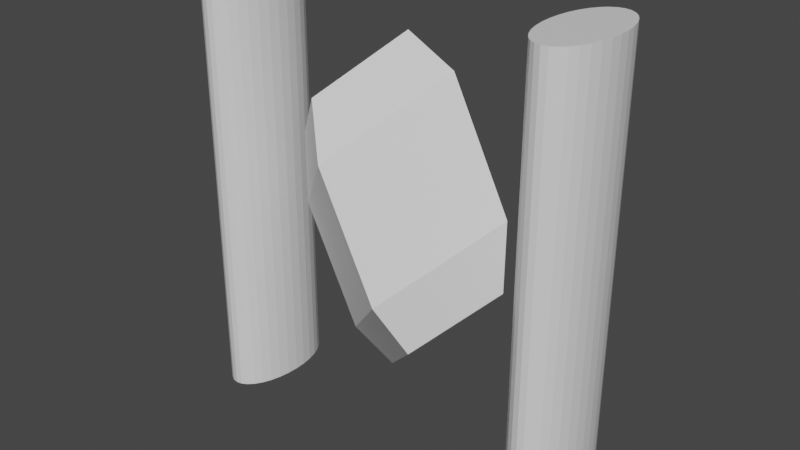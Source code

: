 # Source: Wing_Blast.blend  (saved by Blender 2.83.19; exported with 4.5.12 LTS)
import bpy
from mathutils import Matrix  # noqa: F401  (used for matrix-valued properties, if any)

bpy.ops.wm.read_factory_settings(use_empty=True)
scene = bpy.context.scene
scene.name = 'Scene'

# ---- collections
col_collection = bpy.data.collections.new('Collection'); scene.collection.children.link(col_collection)

# ---- materials (node trees are filled in below, after node groups)
mat_material = bpy.data.materials.new('Material')
mat_material.alpha_threshold = 0.0
mat_material.use_transparent_shadow = False
mat_material.line_color = (0.0, 0.0, 0.0, 1.0)

# ---- material node trees
mat_material.use_nodes = True; mat_material.node_tree.nodes.clear()
_N = mat_material.node_tree.nodes; _L = mat_material.node_tree.links
n0 = _N.new('ShaderNodeOutputMaterial'); n0.name = 'Material Output'; n0.location = (300, 300)
n1 = _N.new('ShaderNodeBsdfPrincipled'); n1.name = 'Principled BSDF'; n1.location = (10, 300)
n1.distribution = 'GGX'
n1.subsurface_method = 'BURLEY'
n1.inputs[2].default_value = 0.4
n1.inputs[3].default_value = 1.45
n1.inputs[27].default_value = (0.0, 0.0, 0.0, 1.0)
n1.inputs[28].default_value = 1.0
_L.new(n1.outputs[0], n0.inputs[0])
n0.is_active_output = True

# ---- world
world_world = bpy.data.worlds.new('World'); scene.world = world_world
world_world.use_nodes = True; world_world.node_tree.nodes.clear()
_N = world_world.node_tree.nodes; _L = world_world.node_tree.links
n0 = _N.new('ShaderNodeOutputWorld'); n0.name = 'World Output'; n0.location = (300, 300)
n1 = _N.new('ShaderNodeBackground'); n1.name = 'Background'; n1.location = (10, 300)
n1.inputs[0].default_value = (0.05088, 0.05088, 0.05088, 1.0)
_L.new(n1.outputs[0], n0.inputs[0])
n0.is_active_output = True
world_world.color = (0.05088, 0.05088, 0.05088)
world_world.use_sun_shadow = False
world_world.sun_shadow_jitter_overblur = 0.0

# ---- meshes
me_cube = bpy.data.meshes.new('Cube')
me_cube.from_pydata([(0.4499, -1.429, -0.5371), (-0.7412, -0.07103, -1.396), (-0.3616, -1.42, 0.6032), (-1.553, -0.06194, -0.2553), (1.562, 0.03929, 0.2425), (0.3707, 1.397, -0.616), (0.7504, 0.04838, 1.383), (-0.4408, 1.406, 0.5243), (-0.101, -0.05932, -1.619), (0.7025, 1.002, -1.056), (0.7598, -1.041, -0.9989), (1.563, 0.0204, -0.4355), (-0.7689, 1.018, 1.012), (0.09184, 0.03688, 1.632), (-0.7117, -1.024, 1.069), (-1.572, -0.04284, 0.4484)], [], [(0, 4, 6, 2), (6, 7, 12, 13), (7, 6, 4, 5), (5, 1, 3, 7), (1, 0, 2, 3), (1, 5, 9, 8), (9, 11, 10, 8), (4, 0, 10, 11), (0, 1, 8, 10), (5, 4, 11, 9), (15, 14, 13, 12), (7, 3, 15, 12), (2, 6, 13, 14), (3, 2, 14, 15)])
_uv = me_cube.uv_layers.new(name='UVMap')
_uv.uv.foreach_set('vector', [0.625, 0.5, 0.875, 0.5, 0.875, 0.75, 0.625, 0.75, 0.625, 0.0, 0.375, 0.0, 0.375, 0.0, 0.625, 0.0, 0.375, 0.0, 0.625, 0.0, 0.625, 0.25, 0.375, 0.25, 0.125, 0.5, 0.375, 0.5, 0.375, 0.75, 0.125, 0.75, 0.375, 0.5, 0.625, 0.5, 0.625, 0.75, 0.375, 0.75, 0.375, 0.5, 0.125, 0.5, 0.125, 0.5, 0.375, 0.5, 0.375, 0.25, 0.625, 0.25, 0.625, 0.5, 0.375, 0.5, 0.875, 0.5, 0.625, 0.5, 0.625, 0.5, 0.875, 0.5, 0.625, 0.5, 0.375, 0.5, 0.375, 0.5, 0.625, 0.5, 0.375, 0.25, 0.625, 0.25, 0.625, 0.25, 0.375, 0.25, 0.375, 0.75, 0.625, 0.75, 0.625, 1.0, 0.375, 1.0, 0.125, 0.75, 0.375, 0.75, 0.375, 0.75, 0.125, 0.75, 0.625, 0.75, 0.875, 0.75, 0.875, 0.75, 0.625, 0.75, 0.375, 0.75, 0.625, 0.75, 0.625, 0.75, 0.375, 0.75])
me_cube.materials.append(mat_material)
me_cube.use_remesh_preserve_volume = False
me_cube.use_remesh_preserve_attributes = False
me_cube.use_mirror_vertex_groups = False
me_cube.update()
me_cube_001 = bpy.data.meshes.new('Cube.001')
me_cube_001.from_pydata([(2.138, 0.3729, -1.499), (2.138, 0.3729, 1.307), (2.211, 0.3658, -1.499), (2.211, 0.3658, 1.307), (2.281, 0.3445, -1.499), (2.281, 0.3445, 1.307), (2.346, 0.3101, -1.499), (2.346, 0.3101, 1.307), (2.402, 0.2637, -1.499), (2.402, 0.2637, 1.307), (2.449, 0.2072, -1.499), (2.449, 0.2072, 1.307), (2.483, 0.1427, -1.499), (2.483, 0.1427, 1.307), (2.504, 0.07275, -1.499), (2.504, 0.07275, 1.307), (2.511, 2.297e-07, -1.499), (2.511, 2.297e-07, 1.307), (2.504, -0.07275, -1.499), (2.504, -0.07275, 1.307), (2.483, -0.1427, -1.499), (2.483, -0.1427, 1.307), (2.449, -0.2072, -1.499), (2.449, -0.2072, 1.307), (2.402, -0.2637, -1.499), (2.402, -0.2637, 1.307), (2.346, -0.3101, -1.499), (2.346, -0.3101, 1.307), (2.281, -0.3445, -1.499), (2.281, -0.3445, 1.307), (2.211, -0.3658, -1.499), (2.211, -0.3658, 1.307), (2.138, -0.3729, -1.499), (2.138, -0.3729, 1.307), (2.066, -0.3658, -1.499), (2.066, -0.3658, 1.307), (1.996, -0.3445, -1.499), (1.996, -0.3445, 1.307), (1.931, -0.3101, -1.499), (1.931, -0.3101, 1.307), (1.875, -0.2637, -1.499), (1.875, -0.2637, 1.307), (1.828, -0.2072, -1.499), (1.828, -0.2072, 1.307), (1.794, -0.1427, -1.499), (1.794, -0.1427, 1.307), (1.773, -0.07275, -1.499), (1.773, -0.07275, 1.307), (1.766, 5.616e-07, -1.499), (1.766, 5.616e-07, 1.307), (1.773, 0.07275, -1.499), (1.773, 0.07275, 1.307), (1.794, 0.1427, -1.499), (1.794, 0.1427, 1.307), (1.828, 0.2072, -1.499), (1.828, 0.2072, 1.307), (1.875, 0.2637, -1.499), (1.875, 0.2637, 1.307), (1.931, 0.3101, -1.499), (1.931, 0.3101, 1.307), (1.996, 0.3445, -1.499), (1.996, 0.3445, 1.307), (2.066, 0.3658, -1.499), (2.066, 0.3658, 1.307)], [], [(0, 1, 3, 2), (2, 3, 5, 4), (4, 5, 7, 6), (6, 7, 9, 8), (8, 9, 11, 10), (10, 11, 13, 12), (12, 13, 15, 14), (14, 15, 17, 16), (16, 17, 19, 18), (18, 19, 21, 20), (20, 21, 23, 22), (22, 23, 25, 24), (24, 25, 27, 26), (26, 27, 29, 28), (28, 29, 31, 30), (30, 31, 33, 32), (32, 33, 35, 34), (34, 35, 37, 36), (36, 37, 39, 38), (38, 39, 41, 40), (40, 41, 43, 42), (42, 43, 45, 44), (44, 45, 47, 46), (46, 47, 49, 48), (48, 49, 51, 50), (50, 51, 53, 52), (52, 53, 55, 54), (54, 55, 57, 56), (56, 57, 59, 58), (58, 59, 61, 60), (3, 1, 63, 61, 59, 57, 55, 53, 51, 49, 47, 45, 43, 41, 39, 37, 35, 33, 31, 29, 27, 25, 23, 21, 19, 17, 15, 13, 11, 9, 7, 5), (60, 61, 63, 62), (62, 63, 1, 0), (0, 2, 4, 6, 8, 10, 12, 14, 16, 18, 20, 22, 24, 26, 28, 30, 32, 34, 36, 38, 40, 42, 44, 46, 48, 50, 52, 54, 56, 58, 60, 62)])
_uv = me_cube_001.uv_layers.new(name='UVMap')
_uv.uv.foreach_set('vector', [1.0, 0.5, 1.0, 1.0, 0.9688, 1.0, 0.9688, 0.5, 0.9688, 0.5, 0.9688, 1.0, 0.9375, 1.0, 0.9375, 0.5, 0.9375, 0.5, 0.9375, 1.0, 0.9062, 1.0, 0.9062, 0.5, 0.9062, 0.5, 0.9062, 1.0, 0.875, 1.0, 0.875, 0.5, 0.875, 0.5, 0.875, 1.0, 0.8438, 1.0, 0.8438, 0.5, 0.8438, 0.5, 0.8438, 1.0, 0.8125, 1.0, 0.8125, 0.5, 0.8125, 0.5, 0.8125, 1.0, 0.7812, 1.0, 0.7812, 0.5, 0.7812, 0.5, 0.7812, 1.0, 0.75, 1.0, 0.75, 0.5, 0.75, 0.5, 0.75, 1.0, 0.7188, 1.0, 0.7188, 0.5, 0.7188, 0.5, 0.7188, 1.0, 0.6875, 1.0, 0.6875, 0.5, 0.6875, 0.5, 0.6875, 1.0, 0.6562, 1.0, 0.6562, 0.5, 0.6562, 0.5, 0.6562, 1.0, 0.625, 1.0, 0.625, 0.5, 0.625, 0.5, 0.625, 1.0, 0.5938, 1.0, 0.5938, 0.5, 0.5938, 0.5, 0.5938, 1.0, 0.5625, 1.0, 0.5625, 0.5, 0.5625, 0.5, 0.5625, 1.0, 0.5312, 1.0, 0.5312, 0.5, 0.5312, 0.5, 0.5312, 1.0, 0.5, 1.0, 0.5, 0.5, 0.5, 0.5, 0.5, 1.0, 0.4688, 1.0, 0.4688, 0.5, 0.4688, 0.5, 0.4688, 1.0, 0.4375, 1.0, 0.4375, 0.5, 0.4375, 0.5, 0.4375, 1.0, 0.4062, 1.0, 0.4062, 0.5, 0.4062, 0.5, 0.4062, 1.0, 0.375, 1.0, 0.375, 0.5, 0.375, 0.5, 0.375, 1.0, 0.3438, 1.0, 0.3438, 0.5, 0.3438, 0.5, 0.3438, 1.0, 0.3125, 1.0, 0.3125, 0.5, 0.3125, 0.5, 0.3125, 1.0, 0.2812, 1.0, 0.2812, 0.5, 0.2812, 0.5, 0.2812, 1.0, 0.25, 1.0, 0.25, 0.5, 0.25, 0.5, 0.25, 1.0, 0.2188, 1.0, 0.2188, 0.5, 0.2188, 0.5, 0.2188, 1.0, 0.1875, 1.0, 0.1875, 0.5, 0.1875, 0.5, 0.1875, 1.0, 0.1562, 1.0, 0.1562, 0.5, 0.1562, 0.5, 0.1562, 1.0, 0.125, 1.0, 0.125, 0.5, 0.125, 0.5, 0.125, 1.0, 0.09375, 1.0, 0.09375, 0.5, 0.09375, 0.5, 0.09375, 1.0, 0.0625, 1.0, 0.0625, 0.5, 0.2968, 0.4854, 0.25, 0.49, 0.2032, 0.4854, 0.1582, 0.4717, 0.1167, 0.4496, 0.08029, 0.4197, 0.05045, 0.3833, 0.02827, 0.3418, 0.01461, 0.2968, 0.01, 0.25, 0.01461, 0.2032, 0.02827, 0.1582, 0.05045, 0.1167, 0.08029, 0.08029, 0.1167, 0.05045, 0.1582, 0.02827, 0.2032, 0.01461, 0.25, 0.01, 0.2968, 0.01461, 0.3418, 0.02827, 0.3833, 0.05045, 0.4197, 0.08029, 0.4496, 0.1167, 0.4717, 0.1582, 0.4854, 0.2032, 0.49, 0.25, 0.4854, 0.2968, 0.4717, 0.3418, 0.4496, 0.3833, 0.4197, 0.4197, 0.3833, 0.4496, 0.3418, 0.4717, 0.0625, 0.5, 0.0625, 1.0, 0.03125, 1.0, 0.03125, 0.5, 0.03125, 0.5, 0.03125, 1.0, 0.0, 1.0, 0.0, 0.5, 0.75, 0.49, 0.7968, 0.4854, 0.8418, 0.4717, 0.8833, 0.4496, 0.9197, 0.4197, 0.9496, 0.3833, 0.9717, 0.3418, 0.9854, 0.2968, 0.99, 0.25, 0.9854, 0.2032, 0.9717, 0.1582, 0.9496, 0.1167, 0.9197, 0.08029, 0.8833, 0.05045, 0.8418, 0.02827, 0.7968, 0.01461, 0.75, 0.01, 0.7032, 0.01461, 0.6582, 0.02827, 0.6167, 0.05045, 0.5803, 0.08029, 0.5504, 0.1167, 0.5283, 0.1582, 0.5146, 0.2032, 0.51, 0.25, 0.5146, 0.2968, 0.5283, 0.3418, 0.5504, 0.3833, 0.5803, 0.4197, 0.6167, 0.4496, 0.6582, 0.4717, 0.7032, 0.4854])
me_cube_001.materials.append(mat_material)
me_cube_001.use_remesh_preserve_volume = False
me_cube_001.use_remesh_preserve_attributes = False
me_cube_001.use_mirror_vertex_groups = False
me_cube_001.update()

# ---- objects
ob_mid = bpy.data.objects.new('Mid', me_cube)
ob_wing = bpy.data.objects.new('Wing', me_cube_001)

# ---- transforms, parenting, visibility, modifiers, constraints
ob_mid.location = (0.0, 0.0, 1.542)
ob_mid.scale = (0.4662, 0.3445, 0.6587)
ob_mid.lock_rotations_4d = False
ob_mid.empty_display_type = 'ARROWS'
ob_mid.lineart.crease_threshold = 0.0
ob_wing.location = (0.0, 0.0, 1.542)
ob_wing.scale = (0.5213, 1.0, 1.0)
ob_wing.lock_rotations_4d = False
ob_wing.empty_display_type = 'ARROWS'
ob_wing.lineart.crease_threshold = 0.0
_m = ob_wing.modifiers.new('Mirror', 'MIRROR')

# ---- collection membership
col_collection.objects.link(ob_mid)
col_collection.objects.link(ob_wing)

# ---- scene / render settings (as saved in the file)
scene.frame_start = 1; scene.frame_end = 250; scene.frame_set(1)
scene.render.engine = 'BLENDER_EEVEE_NEXT'
scene.cycles.use_denoising = False
scene.cycles.samples = 128
scene.cycles.sampling_pattern = 'TABULATED_SOBOL'
scene.cycles.use_adaptive_sampling = False
scene.cycles.use_light_tree = False
scene.view_settings.view_transform = 'Filmic'
bpy.context.view_layer.update()

# ---- added for rendering (the .blend has no active camera and no usable light): camera, sun
cam_auto = bpy.data.cameras.new('AutoCamera')
cam_auto.lens = 50.0
cam_auto.sensor_width = 36.0
cam_auto.clip_end = 1000.0
ob_auto_camera = bpy.data.objects.new('AutoCamera', cam_auto)
scene.collection.objects.link(ob_auto_camera)
ob_auto_camera.location = (3.66362, -4.40025, 4.37634)
ob_auto_camera.rotation_euler = (1.09748, -7.21219e-08, 0.694738)
scene.camera = ob_auto_camera
light_auto_sun = bpy.data.lights.new('AutoSun', 'SUN')
light_auto_sun.energy = 3.0
light_auto_sun.angle = 0.0523599
ob_auto_sun = bpy.data.objects.new('AutoSun', light_auto_sun)
scene.collection.objects.link(ob_auto_sun)
ob_auto_sun.rotation_euler = (0.872665, 0.174533, 0.523599)
bpy.context.view_layer.update()
